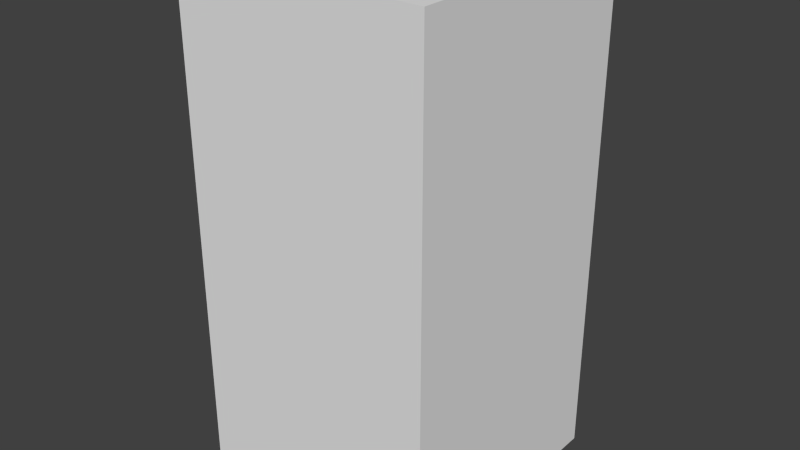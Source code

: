 # Source: darkBlueNoOne.blend  (saved by Blender 2.68.0; exported with 4.5.12 LTS)
import bpy
from mathutils import Matrix  # noqa: F401  (used for matrix-valued properties, if any)

bpy.ops.wm.read_factory_settings(use_empty=True)
scene = bpy.context.scene
scene.name = 'Scene'

# ---- collections
col_collection_1 = bpy.data.collections.new('Collection 1'); scene.collection.children.link(col_collection_1)

# ---- world
world_world = bpy.data.worlds.new('World'); scene.world = world_world
world_world.color = (0.05088, 0.05088, 0.05088)
world_world.use_sun_shadow = False
world_world.sun_shadow_jitter_overblur = 0.0
world_world.cycles.sampling_method = 'MANUAL'
world_world.cycles.sample_map_resolution = 256

# ---- meshes
me_darkbluenoone = bpy.data.meshes.new('darkBlueNoOne')
me_darkbluenoone.from_pydata([(-0.5, -0.5, -1.0), (-0.5, 0.5, -1.0), (0.5, 0.5, -1.0), (0.5, -0.5, -1.0), (-0.5, -0.5, 1.0), (-0.5, 0.5, 1.0), (0.5, 0.5, 1.0), (0.5, -0.5, 1.0)], [], [(4, 5, 1, 0), (5, 6, 2, 1), (6, 7, 3, 2), (7, 4, 0, 3), (0, 1, 2, 3), (7, 6, 5, 4)])
me_darkbluenoone.use_remesh_preserve_volume = False
me_darkbluenoone.use_remesh_preserve_attributes = False
me_darkbluenoone.use_mirror_vertex_groups = False
me_darkbluenoone.update()

# ---- objects
ob_darkbluenoone = bpy.data.objects.new('darkBlueNoOne', me_darkbluenoone)

# ---- transforms, parenting, visibility, modifiers, constraints
ob_darkbluenoone.location = (0.0, 0.0, 0.0)
ob_darkbluenoone.lineart.crease_threshold = 0.0

# ---- collection membership
col_collection_1.objects.link(ob_darkbluenoone)

# ---- scene / render settings (as saved in the file)
scene.frame_start = 1; scene.frame_end = 250; scene.frame_set(1)
scene.render.engine = 'BLENDER_EEVEE_NEXT'
scene.render.image_settings.color_mode = 'RGB'
scene.render.image_settings.compression = 90
scene.render.resolution_percentage = 50
scene.render.dither_intensity = 0.0
scene.cycles.use_denoising = False
scene.cycles.samples = 10
scene.cycles.sampling_pattern = 'TABULATED_SOBOL'
scene.cycles.light_sampling_threshold = 0.0
scene.cycles.use_adaptive_sampling = False
scene.cycles.use_light_tree = False
scene.cycles.blur_glossy = 0.0
scene.cycles.volume_bounces = 1
scene.cycles.pixel_filter_type = 'GAUSSIAN'
scene.cycles.sample_clamp_indirect = 0.0
scene.view_settings.view_transform = 'Standard'
bpy.context.view_layer.update()

# ---- added for rendering (the .blend has no active camera and no usable light): camera, sun
cam_auto = bpy.data.cameras.new('AutoCamera')
cam_auto.lens = 50.0
cam_auto.sensor_width = 36.0
cam_auto.clip_end = 1000.0
ob_auto_camera = bpy.data.objects.new('AutoCamera', cam_auto)
scene.collection.objects.link(ob_auto_camera)
ob_auto_camera.location = (2.26633, -2.71959, 1.81306)
ob_auto_camera.rotation_euler = (1.09748, -7.21219e-08, 0.694738)
scene.camera = ob_auto_camera
light_auto_sun = bpy.data.lights.new('AutoSun', 'SUN')
light_auto_sun.energy = 3.0
light_auto_sun.angle = 0.0523599
ob_auto_sun = bpy.data.objects.new('AutoSun', light_auto_sun)
scene.collection.objects.link(ob_auto_sun)
ob_auto_sun.rotation_euler = (0.872665, 0.174533, 0.523599)
bpy.context.view_layer.update()
